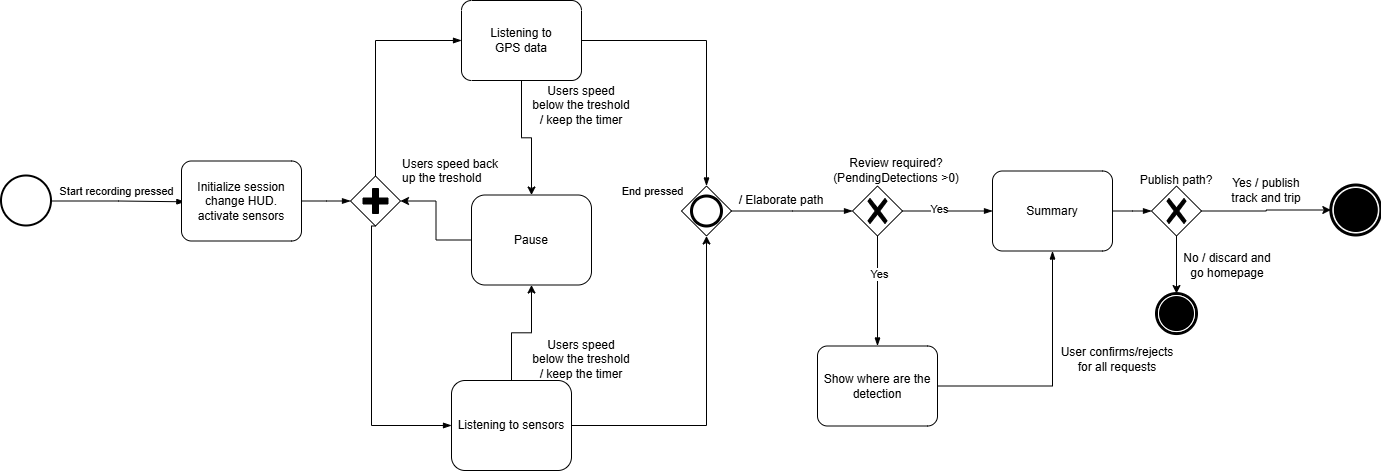

The diagram above was exported from draw.io. Its source (the exported page's mxGraphModel, read from the mxfile embedded in the PNG):
<mxGraphModel dx="1426" dy="783" grid="1" gridSize="10" guides="1" tooltips="1" connect="1" arrows="1" fold="1" page="1" pageScale="1" pageWidth="827" pageHeight="1169" math="0" shadow="0">
  <root>
    <mxCell id="0" />
    <mxCell id="1" parent="0" />
    <mxCell id="k1fg1s1wPaN76n0F6BU9-1" value="" style="strokeWidth=2;html=1;shape=mxgraph.flowchart.start_2;whiteSpace=wrap;" parent="1" vertex="1">
      <mxGeometry x="40" y="295.5" width="50" height="50" as="geometry" />
    </mxCell>
    <mxCell id="k1fg1s1wPaN76n0F6BU9-3" value="" style="edgeStyle=elbowEdgeStyle;fontSize=12;html=1;endArrow=blockThin;endFill=1;rounded=0;exitX=1;exitY=0.5;exitDx=0;exitDy=0;exitPerimeter=0;entryX=0.028;entryY=0.51;entryDx=0;entryDy=0;entryPerimeter=0;" parent="1" source="k1fg1s1wPaN76n0F6BU9-1" edge="1" target="k1fg1s1wPaN76n0F6BU9-5">
      <mxGeometry width="160" relative="1" as="geometry">
        <mxPoint x="100" y="320.26" as="sourcePoint" />
        <mxPoint x="240" y="320.5" as="targetPoint" />
      </mxGeometry>
    </mxCell>
    <mxCell id="k1fg1s1wPaN76n0F6BU9-4" value="Start recording pressed" style="edgeLabel;html=1;align=center;verticalAlign=middle;resizable=0;points=[];" parent="k1fg1s1wPaN76n0F6BU9-3" vertex="1" connectable="0">
      <mxGeometry x="-0.155" y="1" relative="1" as="geometry">
        <mxPoint x="7" y="-9" as="offset" />
      </mxGeometry>
    </mxCell>
    <mxCell id="k1fg1s1wPaN76n0F6BU9-5" value="Initialize session&lt;div&gt;change HUD.&lt;/div&gt;&lt;div&gt;activate sensors&lt;/div&gt;" style="points=[[0.25,0,0],[0.5,0,0],[0.75,0,0],[1,0.25,0],[1,0.5,0],[1,0.75,0],[0.75,1,0],[0.5,1,0],[0.25,1,0],[0,0.75,0],[0,0.5,0],[0,0.25,0]];shape=mxgraph.bpmn.task2;whiteSpace=wrap;rectStyle=rounded;size=10;html=1;container=1;expand=0;collapsible=0;taskMarker=abstract;" parent="1" vertex="1">
      <mxGeometry x="220" y="280.5" width="120" height="80" as="geometry" />
    </mxCell>
    <mxCell id="k1fg1s1wPaN76n0F6BU9-6" value="" style="edgeStyle=elbowEdgeStyle;fontSize=12;html=1;endArrow=blockThin;endFill=1;rounded=0;exitX=1;exitY=0.5;exitDx=0;exitDy=0;exitPerimeter=0;entryX=0;entryY=0.5;entryDx=0;entryDy=0;entryPerimeter=0;" parent="1" source="k1fg1s1wPaN76n0F6BU9-5" target="k1fg1s1wPaN76n0F6BU9-9" edge="1">
      <mxGeometry width="160" relative="1" as="geometry">
        <mxPoint x="370" y="320.26" as="sourcePoint" />
        <mxPoint x="430" y="320.5" as="targetPoint" />
      </mxGeometry>
    </mxCell>
    <mxCell id="k1fg1s1wPaN76n0F6BU9-9" value="" style="points=[[0.25,0.25,0],[0.5,0,0],[0.75,0.25,0],[1,0.5,0],[0.75,0.75,0],[0.5,1,0],[0.25,0.75,0],[0,0.5,0]];shape=mxgraph.bpmn.gateway2;html=1;verticalLabelPosition=bottom;labelBackgroundColor=#ffffff;verticalAlign=top;align=center;perimeter=rhombusPerimeter;outlineConnect=0;outline=none;symbol=none;gwType=parallel;" parent="1" vertex="1">
      <mxGeometry x="389" y="295.5" width="50" height="50" as="geometry" />
    </mxCell>
    <mxCell id="MqaVxOKF3NtJazyf6rnj-4" style="edgeStyle=orthogonalEdgeStyle;rounded=0;orthogonalLoop=1;jettySize=auto;html=1;entryX=0.5;entryY=0;entryDx=0;entryDy=0;" edge="1" parent="1" source="k1fg1s1wPaN76n0F6BU9-10" target="MqaVxOKF3NtJazyf6rnj-2">
      <mxGeometry relative="1" as="geometry" />
    </mxCell>
    <mxCell id="k1fg1s1wPaN76n0F6BU9-10" value="Listening to &lt;br&gt;GPS data" style="points=[[0.25,0,0],[0.5,0,0],[0.75,0,0],[1,0.25,0],[1,0.5,0],[1,0.75,0],[0.75,1,0],[0.5,1,0],[0.25,1,0],[0,0.75,0],[0,0.5,0],[0,0.25,0]];shape=mxgraph.bpmn.task2;whiteSpace=wrap;rectStyle=rounded;size=10;html=1;container=1;expand=0;collapsible=0;taskMarker=abstract;" parent="1" vertex="1">
      <mxGeometry x="500" y="120" width="120" height="80" as="geometry" />
    </mxCell>
    <mxCell id="k1fg1s1wPaN76n0F6BU9-14" value="" style="edgeStyle=elbowEdgeStyle;fontSize=12;html=1;endArrow=blockThin;endFill=1;rounded=0;exitX=0.5;exitY=0;exitDx=0;exitDy=0;exitPerimeter=0;entryX=0;entryY=0.5;entryDx=0;entryDy=0;entryPerimeter=0;" parent="1" source="k1fg1s1wPaN76n0F6BU9-9" target="k1fg1s1wPaN76n0F6BU9-10" edge="1">
      <mxGeometry width="160" relative="1" as="geometry">
        <mxPoint x="440" y="255.5" as="sourcePoint" />
        <mxPoint x="600" y="255.5" as="targetPoint" />
        <Array as="points">
          <mxPoint x="414" y="230" />
        </Array>
      </mxGeometry>
    </mxCell>
    <mxCell id="rIBPtIWW_f57pgUy0Pyg-1" value="" style="points=[[0.25,0.25,0],[0.5,0,0],[0.75,0.25,0],[1,0.5,0],[0.75,0.75,0],[0.5,1,0],[0.25,0.75,0],[0,0.5,0]];shape=mxgraph.bpmn.gateway2;html=1;verticalLabelPosition=bottom;labelBackgroundColor=#ffffff;verticalAlign=top;align=center;perimeter=rhombusPerimeter;outlineConnect=0;outline=end;symbol=general;" parent="1" vertex="1">
      <mxGeometry x="720" y="305.5" width="50" height="50" as="geometry" />
    </mxCell>
    <mxCell id="rIBPtIWW_f57pgUy0Pyg-6" value="" style="edgeStyle=elbowEdgeStyle;fontSize=12;html=1;endArrow=blockThin;endFill=1;rounded=0;exitX=0.5;exitY=1;exitDx=0;exitDy=0;exitPerimeter=0;entryX=0;entryY=0.5;entryDx=0;entryDy=0;entryPerimeter=0;" parent="1" source="k1fg1s1wPaN76n0F6BU9-9" target="0jxTgOazYjC2OD2H-V45-12" edge="1">
      <mxGeometry width="160" relative="1" as="geometry">
        <mxPoint x="520" y="425.5" as="sourcePoint" />
        <mxPoint x="500" y="505.5" as="targetPoint" />
        <Array as="points">
          <mxPoint x="410" y="440" />
        </Array>
      </mxGeometry>
    </mxCell>
    <mxCell id="rIBPtIWW_f57pgUy0Pyg-7" value="" style="edgeStyle=elbowEdgeStyle;fontSize=12;html=1;endArrow=blockThin;endFill=1;rounded=0;exitX=1;exitY=0.5;exitDx=0;exitDy=0;exitPerimeter=0;entryX=0.5;entryY=0;entryDx=0;entryDy=0;entryPerimeter=0;" parent="1" source="k1fg1s1wPaN76n0F6BU9-10" target="rIBPtIWW_f57pgUy0Pyg-1" edge="1">
      <mxGeometry width="160" relative="1" as="geometry">
        <mxPoint x="650" y="229.66" as="sourcePoint" />
        <mxPoint x="810" y="229.66" as="targetPoint" />
        <Array as="points">
          <mxPoint x="745" y="240" />
        </Array>
      </mxGeometry>
    </mxCell>
    <mxCell id="rIBPtIWW_f57pgUy0Pyg-8" value="End pressed" style="edgeLabel;html=1;align=center;verticalAlign=middle;resizable=0;points=[];" parent="rIBPtIWW_f57pgUy0Pyg-7" vertex="1" connectable="0">
      <mxGeometry x="-0.2278" y="2" relative="1" as="geometry">
        <mxPoint x="-34" y="152" as="offset" />
      </mxGeometry>
    </mxCell>
    <mxCell id="rIBPtIWW_f57pgUy0Pyg-11" value="" style="edgeStyle=elbowEdgeStyle;fontSize=12;html=1;endArrow=blockThin;endFill=1;rounded=0;exitX=1;exitY=0.5;exitDx=0;exitDy=0;exitPerimeter=0;entryX=0;entryY=0.5;entryDx=0;entryDy=0;entryPerimeter=0;" parent="1" source="rIBPtIWW_f57pgUy0Pyg-1" target="rIBPtIWW_f57pgUy0Pyg-12" edge="1">
      <mxGeometry width="160" relative="1" as="geometry">
        <mxPoint x="750" y="320.5" as="sourcePoint" />
        <mxPoint x="911" y="320.5" as="targetPoint" />
      </mxGeometry>
    </mxCell>
    <mxCell id="rIBPtIWW_f57pgUy0Pyg-12" value="" style="points=[[0.25,0.25,0],[0.5,0,0],[0.75,0.25,0],[1,0.5,0],[0.75,0.75,0],[0.5,1,0],[0.25,0.75,0],[0,0.5,0]];shape=mxgraph.bpmn.gateway2;html=1;verticalLabelPosition=bottom;labelBackgroundColor=#ffffff;verticalAlign=top;align=center;perimeter=rhombusPerimeter;outlineConnect=0;outline=none;symbol=none;gwType=exclusive;" parent="1" vertex="1">
      <mxGeometry x="891" y="305.5" width="50" height="50" as="geometry" />
    </mxCell>
    <mxCell id="rIBPtIWW_f57pgUy0Pyg-13" value="Review required?&lt;div&gt;(PendingDetections &amp;gt;0)&lt;/div&gt;" style="text;html=1;whiteSpace=wrap;strokeColor=none;fillColor=none;align=center;verticalAlign=middle;rounded=0;" parent="1" vertex="1">
      <mxGeometry x="870" y="274.5" width="130" height="30" as="geometry" />
    </mxCell>
    <mxCell id="rIBPtIWW_f57pgUy0Pyg-14" value="Summary" style="points=[[0.25,0,0],[0.5,0,0],[0.75,0,0],[1,0.25,0],[1,0.5,0],[1,0.75,0],[0.75,1,0],[0.5,1,0],[0.25,1,0],[0,0.75,0],[0,0.5,0],[0,0.25,0]];shape=mxgraph.bpmn.task2;whiteSpace=wrap;rectStyle=rounded;size=10;html=1;container=1;expand=0;collapsible=0;taskMarker=abstract;" parent="1" vertex="1">
      <mxGeometry x="1031" y="290.5" width="120" height="80" as="geometry" />
    </mxCell>
    <mxCell id="rIBPtIWW_f57pgUy0Pyg-15" value="Show where are the detection" style="points=[[0.25,0,0],[0.5,0,0],[0.75,0,0],[1,0.25,0],[1,0.5,0],[1,0.75,0],[0.75,1,0],[0.5,1,0],[0.25,1,0],[0,0.75,0],[0,0.5,0],[0,0.25,0]];shape=mxgraph.bpmn.task2;whiteSpace=wrap;rectStyle=rounded;size=10;html=1;container=1;expand=0;collapsible=0;taskMarker=abstract;" parent="1" vertex="1">
      <mxGeometry x="856" y="465.5" width="120" height="80" as="geometry" />
    </mxCell>
    <mxCell id="rIBPtIWW_f57pgUy0Pyg-16" value="" style="edgeStyle=elbowEdgeStyle;fontSize=12;html=1;endArrow=blockThin;endFill=1;rounded=0;exitX=0.5;exitY=1;exitDx=0;exitDy=0;exitPerimeter=0;entryX=0.5;entryY=0;entryDx=0;entryDy=0;entryPerimeter=0;" parent="1" source="rIBPtIWW_f57pgUy0Pyg-12" target="rIBPtIWW_f57pgUy0Pyg-15" edge="1">
      <mxGeometry width="160" relative="1" as="geometry">
        <mxPoint x="921" y="385.5" as="sourcePoint" />
        <mxPoint x="1081" y="385.5" as="targetPoint" />
      </mxGeometry>
    </mxCell>
    <mxCell id="rIBPtIWW_f57pgUy0Pyg-17" value="Yes" style="edgeLabel;html=1;align=center;verticalAlign=middle;resizable=0;points=[];" parent="rIBPtIWW_f57pgUy0Pyg-16" vertex="1" connectable="0">
      <mxGeometry x="-0.3117" y="1" relative="1" as="geometry">
        <mxPoint as="offset" />
      </mxGeometry>
    </mxCell>
    <mxCell id="rIBPtIWW_f57pgUy0Pyg-18" value="" style="edgeStyle=elbowEdgeStyle;fontSize=12;html=1;endArrow=blockThin;endFill=1;rounded=0;exitX=1;exitY=0.5;exitDx=0;exitDy=0;exitPerimeter=0;" parent="1" source="rIBPtIWW_f57pgUy0Pyg-12" edge="1">
      <mxGeometry width="160" relative="1" as="geometry">
        <mxPoint x="952" y="330.15999999999997" as="sourcePoint" />
        <mxPoint x="1031" y="330.5" as="targetPoint" />
      </mxGeometry>
    </mxCell>
    <mxCell id="rIBPtIWW_f57pgUy0Pyg-19" value="Yes" style="edgeLabel;html=1;align=center;verticalAlign=middle;resizable=0;points=[];" parent="rIBPtIWW_f57pgUy0Pyg-18" vertex="1" connectable="0">
      <mxGeometry x="-0.2031" y="2" relative="1" as="geometry">
        <mxPoint as="offset" />
      </mxGeometry>
    </mxCell>
    <mxCell id="rIBPtIWW_f57pgUy0Pyg-20" value="" style="edgeStyle=elbowEdgeStyle;fontSize=12;html=1;endArrow=blockThin;endFill=1;rounded=0;exitX=1;exitY=0.5;exitDx=0;exitDy=0;exitPerimeter=0;entryX=0.5;entryY=1;entryDx=0;entryDy=0;entryPerimeter=0;" parent="1" source="rIBPtIWW_f57pgUy0Pyg-15" target="rIBPtIWW_f57pgUy0Pyg-14" edge="1">
      <mxGeometry width="160" relative="1" as="geometry">
        <mxPoint x="1021.0000000000001" y="505.15999999999997" as="sourcePoint" />
        <mxPoint x="1181" y="505.15999999999997" as="targetPoint" />
        <Array as="points">
          <mxPoint x="1091" y="445.5" />
        </Array>
      </mxGeometry>
    </mxCell>
    <mxCell id="rIBPtIWW_f57pgUy0Pyg-24" value="" style="edgeStyle=elbowEdgeStyle;fontSize=12;html=1;endArrow=blockThin;endFill=1;rounded=0;exitX=1;exitY=0.5;exitDx=0;exitDy=0;exitPerimeter=0;entryX=0;entryY=0.5;entryDx=0;entryDy=0;entryPerimeter=0;" parent="1" source="rIBPtIWW_f57pgUy0Pyg-14" target="0jxTgOazYjC2OD2H-V45-4" edge="1">
      <mxGeometry width="160" relative="1" as="geometry">
        <mxPoint x="1371" y="330.5" as="sourcePoint" />
        <mxPoint x="1240" y="329.5" as="targetPoint" />
      </mxGeometry>
    </mxCell>
    <mxCell id="rIBPtIWW_f57pgUy0Pyg-25" value="" style="points=[[0.145,0.145,0],[0.5,0,0],[0.855,0.145,0],[1,0.5,0],[0.855,0.855,0],[0.5,1,0],[0.145,0.855,0],[0,0.5,0]];shape=mxgraph.bpmn.event;html=1;verticalLabelPosition=bottom;labelBackgroundColor=#ffffff;verticalAlign=top;align=center;perimeter=ellipsePerimeter;outlineConnect=0;aspect=fixed;outline=end;symbol=terminate;" parent="1" vertex="1">
      <mxGeometry x="1369.33" y="304.5" width="50" height="50" as="geometry" />
    </mxCell>
    <mxCell id="0jxTgOazYjC2OD2H-V45-1" value="User confirms/rejects&lt;div&gt;for all requests&lt;/div&gt;" style="text;html=1;whiteSpace=wrap;strokeColor=none;fillColor=none;align=center;verticalAlign=middle;rounded=0;" parent="1" vertex="1">
      <mxGeometry x="1091" y="464.05" width="130" height="30" as="geometry" />
    </mxCell>
    <mxCell id="0jxTgOazYjC2OD2H-V45-2" value="/ Elaborate path" style="text;html=1;whiteSpace=wrap;strokeColor=none;fillColor=none;align=center;verticalAlign=middle;rounded=0;" parent="1" vertex="1">
      <mxGeometry x="760" y="304.5" width="120" height="30" as="geometry" />
    </mxCell>
    <mxCell id="0jxTgOazYjC2OD2H-V45-6" style="edgeStyle=orthogonalEdgeStyle;rounded=0;orthogonalLoop=1;jettySize=auto;html=1;" parent="1" source="0jxTgOazYjC2OD2H-V45-4" target="rIBPtIWW_f57pgUy0Pyg-25" edge="1">
      <mxGeometry relative="1" as="geometry">
        <mxPoint x="1350" y="330.5" as="targetPoint" />
      </mxGeometry>
    </mxCell>
    <mxCell id="0jxTgOazYjC2OD2H-V45-7" style="edgeStyle=orthogonalEdgeStyle;rounded=0;orthogonalLoop=1;jettySize=auto;html=1;entryX=0.5;entryY=0;entryDx=0;entryDy=0;entryPerimeter=0;" parent="1" source="0jxTgOazYjC2OD2H-V45-4" target="0jxTgOazYjC2OD2H-V45-8" edge="1">
      <mxGeometry relative="1" as="geometry">
        <mxPoint x="1215" y="404.5" as="targetPoint" />
      </mxGeometry>
    </mxCell>
    <mxCell id="0jxTgOazYjC2OD2H-V45-4" value="" style="points=[[0.25,0.25,0],[0.5,0,0],[0.75,0.25,0],[1,0.5,0],[0.75,0.75,0],[0.5,1,0],[0.25,0.75,0],[0,0.5,0]];shape=mxgraph.bpmn.gateway2;html=1;verticalLabelPosition=bottom;labelBackgroundColor=#ffffff;verticalAlign=top;align=center;perimeter=rhombusPerimeter;outlineConnect=0;outline=none;symbol=none;gwType=exclusive;" parent="1" vertex="1">
      <mxGeometry x="1190" y="305.5" width="50" height="50" as="geometry" />
    </mxCell>
    <mxCell id="0jxTgOazYjC2OD2H-V45-5" value="Publish path?" style="text;html=1;whiteSpace=wrap;strokeColor=none;fillColor=none;align=center;verticalAlign=middle;rounded=0;" parent="1" vertex="1">
      <mxGeometry x="1170" y="284.5" width="90" height="30" as="geometry" />
    </mxCell>
    <mxCell id="0jxTgOazYjC2OD2H-V45-8" value="" style="points=[[0.145,0.145,0],[0.5,0,0],[0.855,0.145,0],[1,0.5,0],[0.855,0.855,0],[0.5,1,0],[0.145,0.855,0],[0,0.5,0]];shape=mxgraph.bpmn.event;html=1;verticalLabelPosition=bottom;labelBackgroundColor=#ffffff;verticalAlign=top;align=center;perimeter=ellipsePerimeter;outlineConnect=0;aspect=fixed;outline=end;symbol=terminate;" parent="1" vertex="1">
      <mxGeometry x="1195" y="413.05" width="40" height="40" as="geometry" />
    </mxCell>
    <mxCell id="0jxTgOazYjC2OD2H-V45-9" value="No / discard and go homepage" style="text;html=1;whiteSpace=wrap;strokeColor=none;fillColor=none;align=center;verticalAlign=middle;rounded=0;" parent="1" vertex="1">
      <mxGeometry x="1221" y="369.5" width="90" height="30" as="geometry" />
    </mxCell>
    <mxCell id="0jxTgOazYjC2OD2H-V45-10" value="Yes / publish track and trip" style="text;html=1;whiteSpace=wrap;strokeColor=none;fillColor=none;align=center;verticalAlign=middle;rounded=0;" parent="1" vertex="1">
      <mxGeometry x="1260" y="294.5" width="90" height="30" as="geometry" />
    </mxCell>
    <mxCell id="0jxTgOazYjC2OD2H-V45-15" value="" style="edgeStyle=orthogonalEdgeStyle;rounded=0;orthogonalLoop=1;jettySize=auto;html=1;" parent="1" source="0jxTgOazYjC2OD2H-V45-12" target="rIBPtIWW_f57pgUy0Pyg-1" edge="1">
      <mxGeometry relative="1" as="geometry">
        <mxPoint x="707" y="410" as="targetPoint" />
      </mxGeometry>
    </mxCell>
    <mxCell id="MqaVxOKF3NtJazyf6rnj-3" value="" style="edgeStyle=orthogonalEdgeStyle;rounded=0;orthogonalLoop=1;jettySize=auto;html=1;exitX=0.5;exitY=0;exitDx=0;exitDy=0;" edge="1" parent="1" source="0jxTgOazYjC2OD2H-V45-12" target="MqaVxOKF3NtJazyf6rnj-2">
      <mxGeometry relative="1" as="geometry">
        <mxPoint x="540" y="494.5" as="sourcePoint" />
      </mxGeometry>
    </mxCell>
    <mxCell id="0jxTgOazYjC2OD2H-V45-12" value="Listening to sensors" style="rounded=1;whiteSpace=wrap;html=1;" parent="1" vertex="1">
      <mxGeometry x="490" y="500" width="120" height="90" as="geometry" />
    </mxCell>
    <mxCell id="MqaVxOKF3NtJazyf6rnj-2" value="Pause" style="rounded=1;whiteSpace=wrap;html=1;" vertex="1" parent="1">
      <mxGeometry x="510" y="314.5" width="120" height="90" as="geometry" />
    </mxCell>
    <mxCell id="MqaVxOKF3NtJazyf6rnj-5" style="edgeStyle=orthogonalEdgeStyle;rounded=0;orthogonalLoop=1;jettySize=auto;html=1;entryX=1;entryY=0.5;entryDx=0;entryDy=0;entryPerimeter=0;" edge="1" parent="1" source="MqaVxOKF3NtJazyf6rnj-2" target="k1fg1s1wPaN76n0F6BU9-9">
      <mxGeometry relative="1" as="geometry" />
    </mxCell>
    <mxCell id="MqaVxOKF3NtJazyf6rnj-6" value="Users speed below the treshold / keep the timer" style="text;html=1;whiteSpace=wrap;strokeColor=none;fillColor=none;align=center;verticalAlign=middle;rounded=0;" vertex="1" parent="1">
      <mxGeometry x="570" y="210" width="100" height="30" as="geometry" />
    </mxCell>
    <mxCell id="MqaVxOKF3NtJazyf6rnj-8" value="&lt;span style=&quot;color: rgb(0, 0, 0); font-family: Helvetica; font-size: 12px; font-style: normal; font-variant-ligatures: normal; font-variant-caps: normal; font-weight: 400; letter-spacing: normal; orphans: 2; text-align: center; text-indent: 0px; text-transform: none; widows: 2; word-spacing: 0px; -webkit-text-stroke-width: 0px; white-space: normal; text-decoration-thickness: initial; text-decoration-style: initial; text-decoration-color: initial; float: none; display: inline !important;&quot;&gt;Users speed back up the treshold&lt;/span&gt;" style="text;whiteSpace=wrap;html=1;" vertex="1" parent="1">
      <mxGeometry x="439" y="269.5" width="111" height="40" as="geometry" />
    </mxCell>
    <mxCell id="MqaVxOKF3NtJazyf6rnj-9" value="Users speed below the treshold / keep the timer" style="text;html=1;whiteSpace=wrap;strokeColor=none;fillColor=none;align=center;verticalAlign=middle;rounded=0;" vertex="1" parent="1">
      <mxGeometry x="570" y="464.05" width="100" height="30" as="geometry" />
    </mxCell>
  </root>
</mxGraphModel>